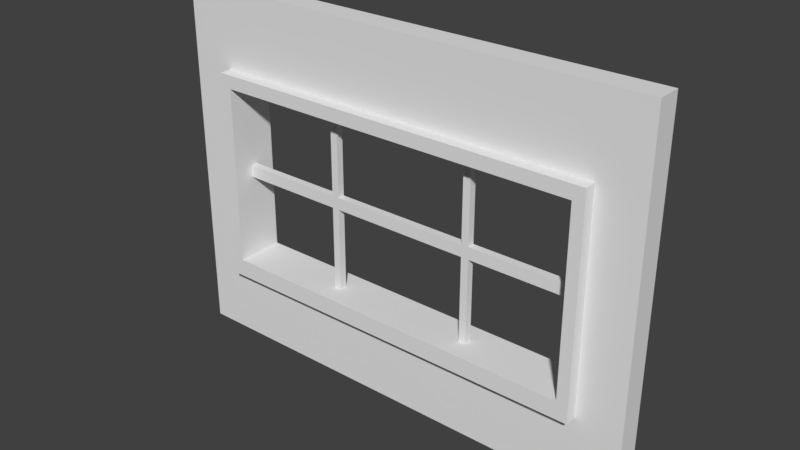 # Source: Inn_Detail-WallWindowWide_4x3x020.blend  (saved by Blender 2.79.0; exported with 4.5.12 LTS)
import bpy
from mathutils import Matrix  # noqa: F401  (used for matrix-valued properties, if any)

bpy.ops.wm.read_factory_settings(use_empty=True)
scene = bpy.context.scene
scene.name = 'Scene'

# ---- collections
col_collection_1 = bpy.data.collections.new('Collection 1'); scene.collection.children.link(col_collection_1)

# ---- world
world_world = bpy.data.worlds.new('World'); scene.world = world_world
world_world.color = (0.05088, 0.05088, 0.05088)
world_world.use_sun_shadow = False
world_world.sun_shadow_jitter_overblur = 0.0
world_world.cycles.sampling_method = 'MANUAL'

# ---- meshes
me_inn_detail_wallwindowwide_4x3x020 = bpy.data.meshes.new('Inn_Detail-WallWindowWide_4x3x020')
me_inn_detail_wallwindowwide_4x3x020.from_pydata([(0.0, 0.0, 0.0), (0.0, 0.2, 0.0), (4.0, 0.2, 0.0), (4.0, 0.0, 0.0), (0.0, 0.0, 3.0), (0.0, 0.2, 3.0), (4.0, 0.2, 3.0), (4.0, 0.0, 3.0), (0.4667, 0.2, 0.0), (3.533, 0.2, 0.0), (3.533, 0.0, 0.0), (0.4667, 0.0, 0.0), (0.4667, 0.2, 3.0), (3.533, 0.2, 3.0), (3.533, 0.0, 3.0), (0.4667, 0.0, 3.0), (0.0, 0.2, 0.75), (0.0, 0.2, 2.25), (4.0, 0.2, 2.25), (4.0, 0.2, 0.75), (4.0, 0.0, 0.75), (4.0, 0.0, 2.25), (0.0, 0.0, 2.25), (0.0, 0.0, 0.75), (0.4667, 0.07, 0.75), (0.4667, 0.07, 2.25), (3.533, 0.07, 0.75), (3.533, 0.07, 2.25), (3.533, 0.13, 0.75), (3.533, 0.13, 2.25), (0.4667, 0.13, 0.75), (0.4667, 0.13, 2.25), (0.3733, 0.0, 0.0), (0.3733, 0.0, 3.0), (0.3733, 0.2, 0.0), (0.3733, 0.2, 3.0), (0.3733, 0.0, 0.75), (0.3733, 0.0, 2.25), (0.3733, 0.2, 0.75), (0.3733, 0.2, 2.25), (3.627, 0.2, 0.0), (3.627, 0.2, 3.0), (3.627, 0.0, 0.0), (3.627, 0.0, 3.0), (3.627, 0.2, 0.75), (3.627, 0.2, 2.25), (3.627, 0.0, 0.75), (3.627, 0.0, 2.25), (0.0, 0.2, 2.362), (4.0, 0.0, 2.362), (0.4667, 0.0, 2.362), (3.533, 0.0, 2.362), (3.533, 0.2, 2.362), (0.4667, 0.2, 2.362), (4.0, 0.2, 2.362), (0.0, 0.0, 2.362), (0.3733, 0.0, 2.362), (0.3733, 0.2, 2.362), (3.627, 0.2, 2.362), (3.627, 0.0, 2.362), (4.0, 0.2, 0.6), (0.0, 0.0, 0.6), (0.0, 0.2, 0.6), (4.0, 0.0, 0.6), (0.4667, 0.0, 0.6), (3.533, 0.0, 0.6), (3.533, 0.2, 0.6), (0.4667, 0.2, 0.6), (0.3733, 0.2, 0.6), (0.3733, 0.0, 0.6), (3.627, 0.0, 0.6), (3.627, 0.2, 0.6), (3.533, 0.3, 0.6), (3.533, 0.3, 0.75), (3.533, 0.3, 2.25), (0.4667, 0.3, 0.6), (0.4667, 0.3, 0.75), (0.4667, 0.3, 2.25), (0.3733, 0.3, 0.75), (0.3733, 0.3, 2.25), (0.3733, 0.3, 0.6), (3.627, 0.3, 0.75), (3.627, 0.3, 2.25), (3.627, 0.3, 0.6), (3.533, 0.3, 2.362), (0.4667, 0.3, 2.362), (0.3733, 0.3, 2.362), (3.627, 0.3, 2.362), (0.4667, -0.1, 0.6), (0.4667, -0.1, 0.75), (0.4667, -0.1, 2.25), (3.533, -0.1, 0.6), (3.533, -0.1, 0.75), (3.533, -0.1, 2.25), (3.627, -0.1, 0.75), (3.627, -0.1, 2.25), (0.3733, -0.1, 0.75), (0.3733, -0.1, 2.25), (0.3733, -0.1, 0.6), (3.627, -0.1, 0.6), (0.4667, -0.1, 2.362), (3.533, -0.1, 2.362), (0.3733, -0.1, 2.362), (3.627, -0.1, 2.362), (1.356, 0.2, 0.0), (1.417, 0.2, 0.0), (2.583, 0.2, 0.0), (2.644, 0.2, 0.0), (2.644, 0.0, 0.0), (2.583, 0.0, 0.0), (1.417, 0.0, 0.0), (1.356, 0.0, 0.0), (1.356, 0.13, 0.75), (1.417, 0.13, 0.75), (2.583, 0.13, 0.75), (2.644, 0.13, 0.75), (2.644, 0.07, 0.75), (2.583, 0.07, 0.75), (1.417, 0.07, 0.75), (1.356, 0.07, 0.75), (2.644, 0.0, 0.6), (2.583, 0.0, 0.6), (1.417, 0.0, 0.6), (1.356, 0.0, 0.6), (1.356, 0.2, 0.6), (1.417, 0.2, 0.6), (2.583, 0.2, 0.6), (2.644, 0.2, 0.6), (1.356, 0.3, 0.75), (1.417, 0.3, 0.75), (2.583, 0.3, 0.75), (2.644, 0.3, 0.75), (1.356, 0.3, 0.6), (1.417, 0.3, 0.6), (2.583, 0.3, 0.6), (2.644, 0.3, 0.6), (2.644, -0.1, 0.75), (2.583, -0.1, 0.75), (1.417, -0.1, 0.75), (1.356, -0.1, 0.75), (2.644, -0.1, 0.6), (2.583, -0.1, 0.6), (1.417, -0.1, 0.6), (1.356, -0.1, 0.6), (1.356, 0.2, 3.0), (1.417, 0.2, 3.0), (2.583, 0.2, 3.0), (2.644, 0.2, 3.0), (2.644, 0.0, 3.0), (2.583, 0.0, 3.0), (1.417, 0.0, 3.0), (1.356, 0.0, 3.0), (1.356, 0.13, 2.25), (1.417, 0.13, 2.25), (2.583, 0.13, 2.25), (2.644, 0.13, 2.25), (2.644, 0.07, 2.25), (2.583, 0.07, 2.25), (1.417, 0.07, 2.25), (1.356, 0.07, 2.25), (1.356, 0.2, 2.362), (1.417, 0.2, 2.362), (2.583, 0.2, 2.362), (2.644, 0.2, 2.362), (2.644, 0.0, 2.362), (2.583, 0.0, 2.362), (1.417, 0.0, 2.362), (1.356, 0.0, 2.362), (1.356, 0.3, 2.25), (1.417, 0.3, 2.25), (2.583, 0.3, 2.25), (2.644, 0.3, 2.25), (1.356, 0.3, 2.362), (1.417, 0.3, 2.362), (2.583, 0.3, 2.362), (2.644, 0.3, 2.362), (2.644, -0.1, 2.25), (2.583, -0.1, 2.25), (1.417, -0.1, 2.25), (1.356, -0.1, 2.25), (2.644, -0.1, 2.362), (2.583, -0.1, 2.362), (1.417, -0.1, 2.362), (1.356, -0.1, 2.362), (0.0, 0.2, 1.45), (0.0, 0.2, 1.55), (0.0, 0.0, 1.55), (0.0, 0.0, 1.45), (0.4667, 0.07, 1.45), (0.4667, 0.07, 1.55), (0.4667, 0.13, 1.45), (0.4667, 0.13, 1.55), (0.3733, 0.2, 1.45), (0.3733, 0.2, 1.55), (0.3733, 0.0, 1.45), (0.3733, 0.0, 1.55), (0.4667, 0.3, 1.45), (0.4667, 0.3, 1.55), (0.3733, 0.3, 1.45), (0.3733, 0.3, 1.55), (0.4667, -0.1, 1.45), (0.4667, -0.1, 1.55), (0.3733, -0.1, 1.45), (0.3733, -0.1, 1.55), (4.0, 0.2, 1.55), (4.0, 0.2, 1.45), (4.0, 0.0, 1.45), (4.0, 0.0, 1.55), (3.533, 0.07, 1.45), (3.533, 0.07, 1.55), (3.533, 0.13, 1.45), (3.533, 0.13, 1.55), (3.627, 0.0, 1.45), (3.627, 0.0, 1.55), (3.627, 0.2, 1.45), (3.627, 0.2, 1.55), (3.533, 0.3, 1.45), (3.533, 0.3, 1.55), (3.627, 0.3, 1.45), (3.627, 0.3, 1.55), (3.533, -0.1, 1.45), (3.533, -0.1, 1.55), (3.627, -0.1, 1.45), (3.627, -0.1, 1.55), (1.356, 0.07, 1.45), (1.417, 0.07, 1.45), (2.583, 0.07, 1.45), (2.644, 0.07, 1.45), (1.356, 0.13, 1.45), (1.417, 0.13, 1.45), (2.583, 0.13, 1.45), (2.644, 0.13, 1.45), (1.356, 0.13, 1.55), (1.417, 0.13, 1.55), (2.583, 0.13, 1.55), (2.644, 0.13, 1.55), (1.356, 0.07, 1.55), (1.417, 0.07, 1.55), (2.583, 0.07, 1.55), (2.644, 0.07, 1.55)], [], [(42, 40, 2, 3), (43, 7, 6, 41), (57, 48, 5, 35), (59, 49, 7, 43), (48, 55, 4, 5), (49, 54, 6, 7), (56, 50, 15, 33), (164, 51, 14, 148), (58, 52, 13, 41), (160, 53, 12, 144), (33, 15, 12, 35), (148, 14, 13, 147), (32, 34, 8, 11), (108, 107, 9, 10), (163, 52, 84, 175), (155, 29, 27, 156), (152, 31, 77, 168), (115, 28, 73, 131), (69, 64, 88, 98), (208, 210, 28, 26), (213, 47, 95, 223), (156, 27, 93, 176), (63, 60, 19, 20), (207, 204, 18, 21), (62, 61, 23, 16), (185, 186, 22, 17), (70, 63, 20, 46), (213, 207, 21, 47), (68, 62, 16, 38), (193, 185, 17, 39), (115, 116, 26, 28), (188, 24, 30, 190), (57, 53, 85, 86), (68, 38, 78, 80), (186, 195, 37, 22), (61, 69, 36, 23), (0, 1, 34, 32), (4, 33, 35, 5), (55, 56, 33, 4), (53, 57, 35, 12), (59, 51, 101, 103), (50, 56, 102, 100), (204, 215, 45, 18), (60, 71, 44, 19), (54, 58, 41, 6), (51, 59, 43, 14), (14, 43, 41, 13), (10, 9, 40, 42), (119, 24, 89, 139), (18, 45, 58, 54), (190, 30, 76, 196), (22, 37, 56, 55), (193, 39, 79, 199), (211, 29, 74, 217), (47, 59, 103, 95), (167, 50, 100, 183), (21, 18, 54, 49), (17, 22, 55, 48), (47, 21, 49, 59), (39, 17, 48, 57), (2, 40, 71, 60), (10, 42, 70, 65), (0, 32, 69, 61), (8, 34, 68, 67), (34, 1, 62, 68), (42, 3, 63, 70), (1, 0, 61, 62), (3, 2, 60, 63), (32, 11, 64, 69), (108, 10, 65, 120), (40, 9, 66, 71), (104, 8, 67, 124), (132, 75, 76, 128), (83, 72, 73, 81), (219, 217, 74, 82), (197, 199, 79, 77), (75, 80, 78, 76), (77, 79, 86, 85), (168, 77, 85, 172), (82, 74, 84, 87), (214, 44, 81, 218), (71, 66, 72, 83), (39, 57, 86, 79), (67, 68, 80, 75), (52, 58, 87, 84), (44, 71, 83, 81), (124, 67, 75, 132), (58, 45, 82, 87), (140, 91, 92, 136), (98, 88, 89, 96), (203, 201, 90, 97), (221, 223, 95, 93), (91, 99, 94, 92), (93, 95, 103, 101), (176, 93, 101, 180), (97, 90, 100, 102), (65, 70, 99, 91), (189, 25, 90, 201), (194, 36, 96, 202), (70, 46, 94, 99), (120, 65, 91, 140), (56, 37, 97, 102), (36, 69, 98, 96), (208, 26, 92, 220), (64, 123, 143, 88), (123, 122, 142, 143), (122, 121, 141, 142), (121, 120, 140, 141), (88, 143, 139, 89), (143, 142, 138, 139), (142, 141, 137, 138), (141, 140, 136, 137), (66, 127, 135, 72), (127, 126, 134, 135), (126, 125, 133, 134), (125, 124, 132, 133), (72, 135, 131, 73), (135, 134, 130, 131), (134, 133, 129, 130), (133, 132, 128, 129), (9, 107, 127, 66), (107, 106, 126, 127), (106, 105, 125, 126), (105, 104, 124, 125), (11, 111, 123, 64), (111, 110, 122, 123), (110, 109, 121, 122), (109, 108, 120, 121), (26, 116, 136, 92), (116, 117, 137, 136), (117, 118, 138, 137), (118, 119, 139, 138), (30, 24, 119, 112), (113, 118, 117, 114), (30, 112, 128, 76), (112, 113, 129, 128), (113, 114, 130, 129), (114, 115, 131, 130), (11, 8, 104, 111), (111, 104, 105, 110), (110, 105, 106, 109), (109, 106, 107, 108), (90, 179, 183, 100), (179, 178, 182, 183), (178, 177, 181, 182), (177, 176, 180, 181), (74, 171, 175, 84), (171, 170, 174, 175), (170, 169, 173, 174), (169, 168, 172, 173), (51, 164, 180, 101), (164, 165, 181, 180), (165, 166, 182, 181), (166, 167, 183, 182), (25, 159, 179, 90), (159, 158, 178, 179), (158, 157, 177, 178), (157, 156, 176, 177), (29, 155, 171, 74), (155, 154, 170, 171), (154, 153, 169, 170), (153, 152, 168, 169), (31, 152, 159, 25), (239, 227, 208, 209), (153, 154, 157, 158), (239, 209, 211, 235), (53, 160, 172, 85), (160, 161, 173, 172), (161, 162, 174, 173), (162, 163, 175, 174), (15, 151, 144, 12), (151, 150, 145, 144), (150, 149, 146, 145), (149, 148, 147, 146), (52, 163, 147, 13), (163, 162, 146, 147), (162, 161, 145, 146), (161, 160, 144, 145), (50, 167, 151, 15), (167, 166, 150, 151), (166, 165, 149, 150), (165, 164, 148, 149), (37, 195, 203, 97), (195, 194, 202, 203), (24, 188, 200, 89), (188, 189, 201, 200), (96, 89, 200, 202), (202, 200, 201, 203), (76, 78, 198, 196), (196, 198, 199, 197), (38, 192, 198, 78), (192, 193, 199, 198), (31, 191, 197, 77), (191, 190, 196, 197), (23, 36, 194, 187), (187, 194, 195, 186), (25, 189, 191, 31), (235, 211, 210, 231), (38, 16, 184, 192), (192, 184, 185, 193), (16, 23, 187, 184), (184, 187, 186, 185), (27, 209, 221, 93), (209, 208, 220, 221), (92, 94, 222, 220), (220, 222, 223, 221), (45, 215, 219, 82), (215, 214, 218, 219), (81, 73, 216, 218), (218, 216, 217, 219), (28, 210, 216, 73), (210, 211, 217, 216), (19, 44, 214, 205), (205, 214, 215, 204), (46, 20, 206, 212), (212, 206, 207, 213), (20, 19, 205, 206), (206, 205, 204, 207), (46, 212, 222, 94), (212, 213, 223, 222), (27, 29, 211, 209), (227, 231, 210, 208), (153, 233, 232, 152), (119, 224, 228, 112), (152, 232, 236, 159), (118, 225, 224, 119), (188, 190, 228, 224), (237, 236, 224, 225), (225, 229, 230, 226), (155, 156, 239, 235), (191, 232, 228, 190), (232, 233, 229, 228), (233, 234, 230, 229), (234, 235, 231, 230), (189, 236, 232, 191), (113, 112, 228, 229), (237, 238, 234, 233), (155, 235, 234, 154), (226, 238, 237, 225), (118, 113, 229, 225), (189, 188, 224, 236), (238, 226, 227, 239), (153, 158, 237, 233), (159, 236, 237, 158), (154, 234, 238, 157), (156, 157, 238, 239), (116, 115, 231, 227), (115, 114, 230, 231), (117, 226, 230, 114), (116, 227, 226, 117)])
me_inn_detail_wallwindowwide_4x3x020.use_remesh_preserve_volume = False
me_inn_detail_wallwindowwide_4x3x020.use_remesh_preserve_attributes = False
me_inn_detail_wallwindowwide_4x3x020.use_mirror_vertex_groups = False
me_inn_detail_wallwindowwide_4x3x020.update()

# ---- objects
ob_inn_detail_wallwindowwide_4x3x020 = bpy.data.objects.new('Inn_Detail-WallWindowWide_4x3x020', me_inn_detail_wallwindowwide_4x3x020)

# ---- transforms, parenting, visibility, modifiers, constraints
ob_inn_detail_wallwindowwide_4x3x020.location = (0.0, 0.0, 0.0)
ob_inn_detail_wallwindowwide_4x3x020.lineart.crease_threshold = 0.0

# ---- collection membership
col_collection_1.objects.link(ob_inn_detail_wallwindowwide_4x3x020)

# ---- scene / render settings (as saved in the file)
scene.frame_start = 1; scene.frame_end = 250; scene.frame_set(1)
scene.render.engine = 'BLENDER_EEVEE_NEXT'
scene.render.resolution_percentage = 50
scene.render.dither_intensity = 0.0
scene.cycles.use_denoising = False
scene.cycles.samples = 128
scene.cycles.sampling_pattern = 'TABULATED_SOBOL'
scene.cycles.use_adaptive_sampling = False
scene.cycles.use_light_tree = False
scene.cycles.blur_glossy = 0.0
scene.cycles.sample_clamp_indirect = 0.0
scene.view_settings.view_transform = 'Standard'
bpy.context.view_layer.update()

# ---- added for rendering (the .blend has no active camera and no usable light): camera, sun
cam_auto = bpy.data.cameras.new('AutoCamera')
cam_auto.lens = 50.0
cam_auto.sensor_width = 36.0
cam_auto.clip_end = 1000.0
ob_auto_camera = bpy.data.objects.new('AutoCamera', cam_auto)
scene.collection.objects.link(ob_auto_camera)
ob_auto_camera.location = (6.6409, -5.46908, 5.21272)
ob_auto_camera.rotation_euler = (1.09748, -7.21219e-08, 0.694738)
scene.camera = ob_auto_camera
light_auto_sun = bpy.data.lights.new('AutoSun', 'SUN')
light_auto_sun.energy = 3.0
light_auto_sun.angle = 0.0523599
ob_auto_sun = bpy.data.objects.new('AutoSun', light_auto_sun)
scene.collection.objects.link(ob_auto_sun)
ob_auto_sun.rotation_euler = (0.872665, 0.174533, 0.523599)
bpy.context.view_layer.update()

